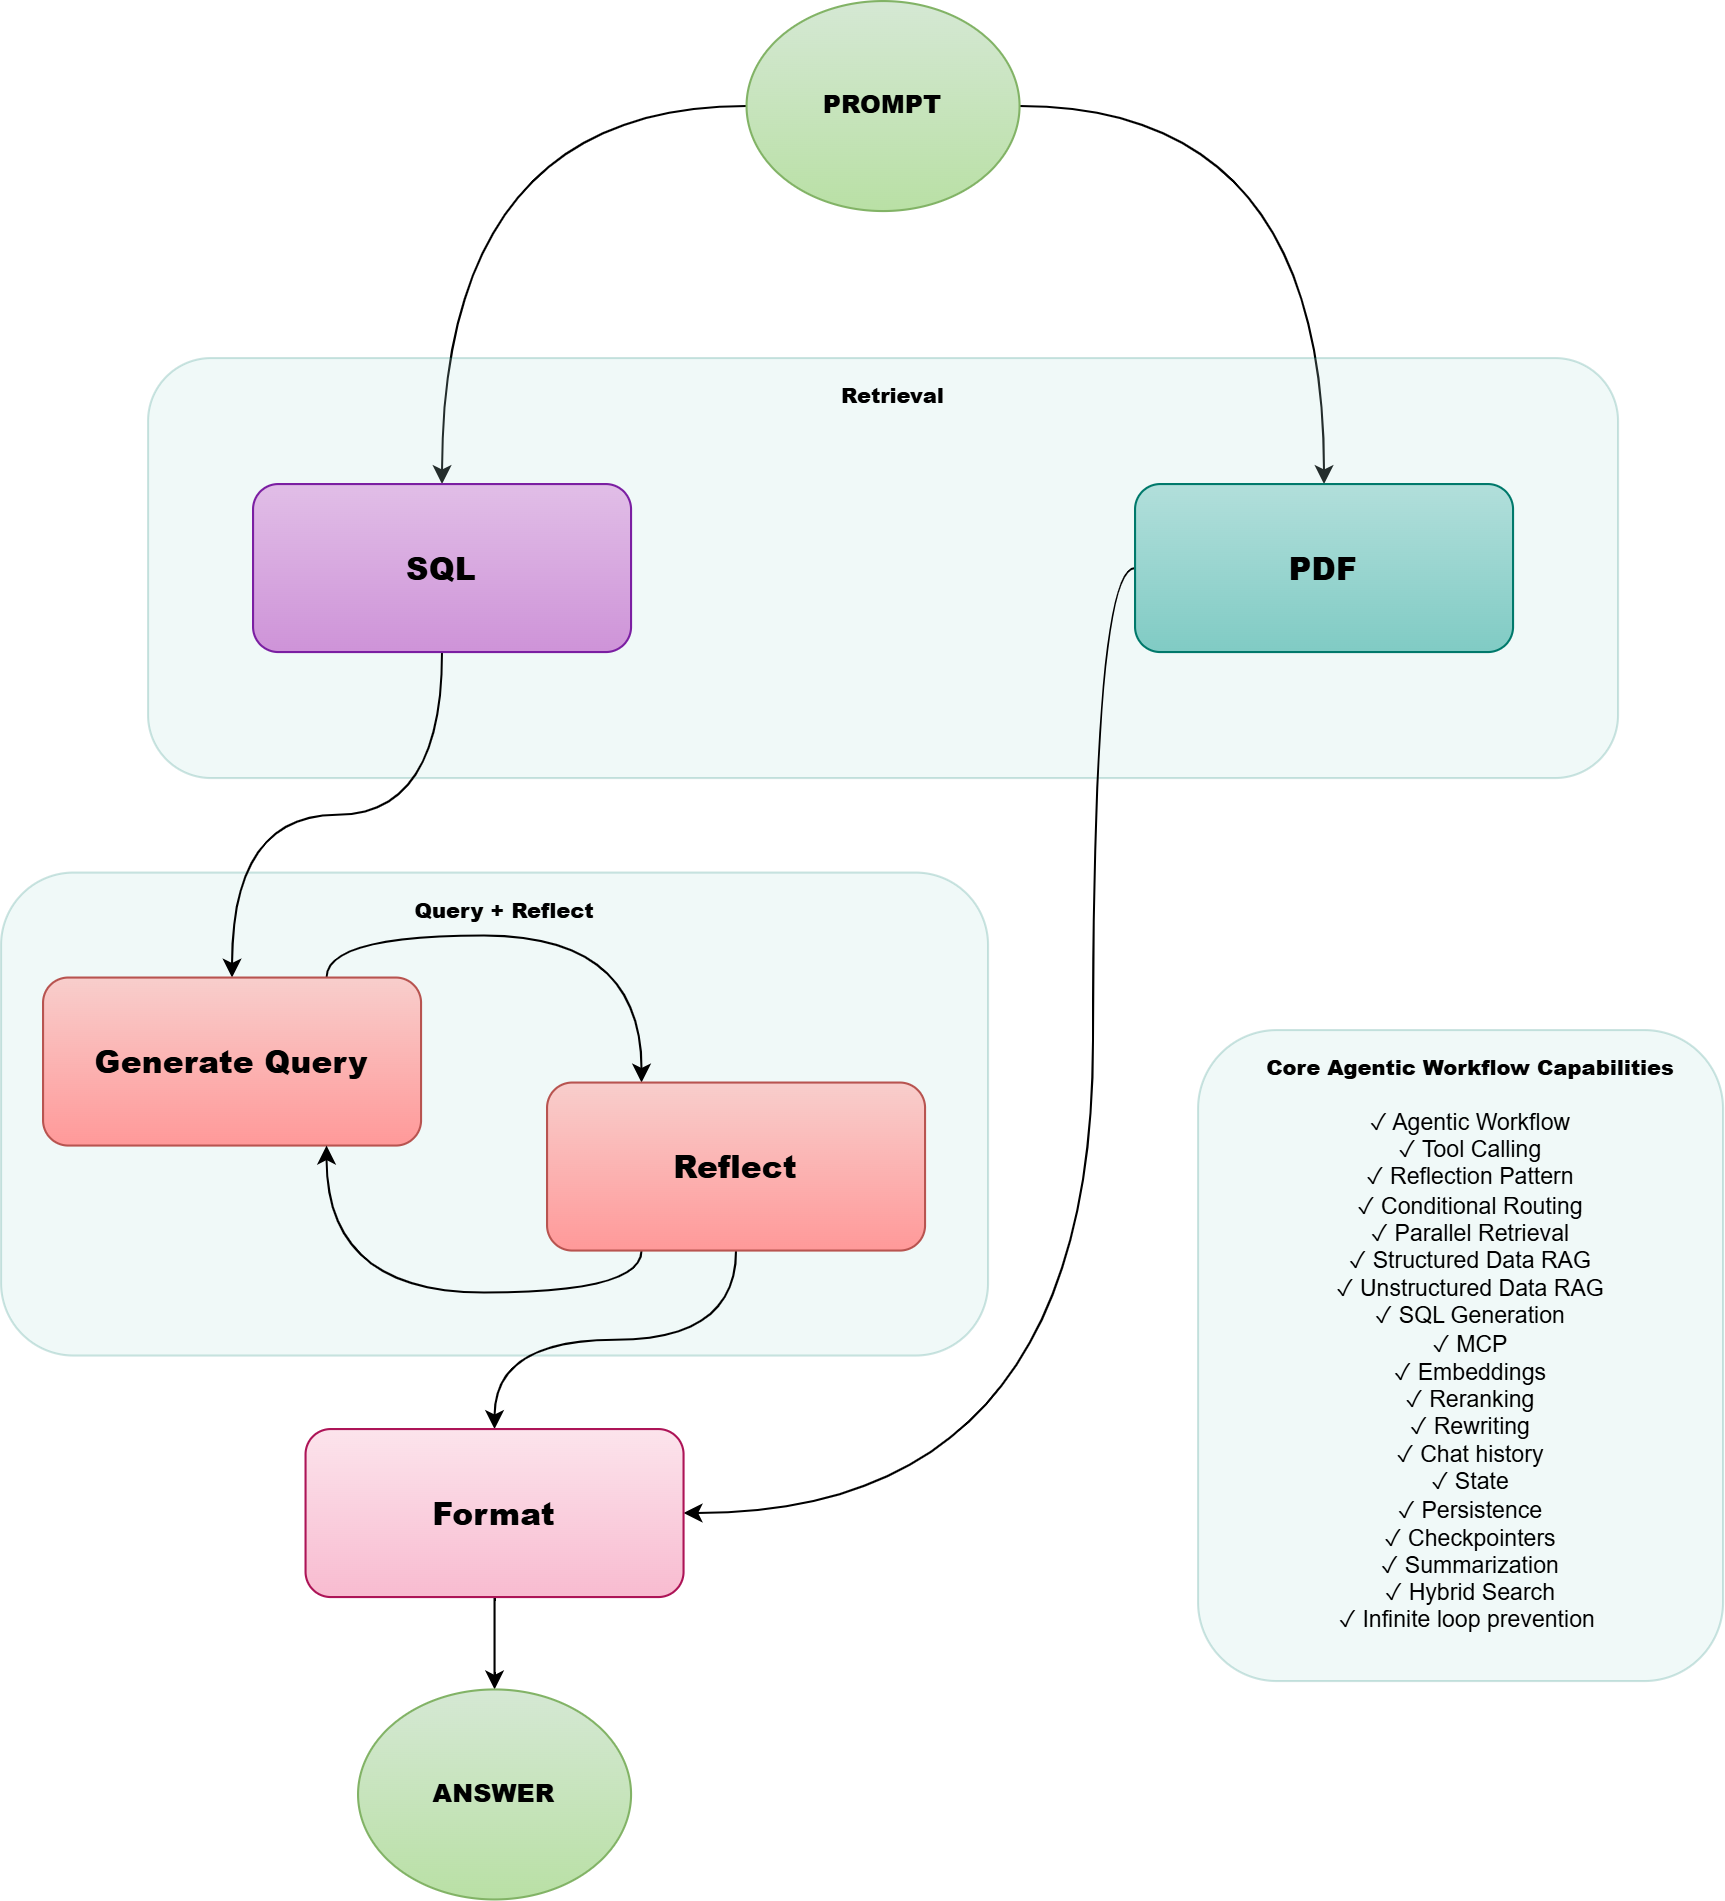

The diagram above was exported from draw.io. Its source (the exported page's mxGraphModel, read from the mxfile embedded in the PNG):
<mxGraphModel dx="1213" dy="795" grid="1" gridSize="10" guides="1" tooltips="1" connect="1" arrows="1" fold="1" page="1" pageScale="1" pageWidth="1000" pageHeight="1200" math="0" shadow="0">
  <root>
    <mxCell id="0" />
    <mxCell id="1" parent="0" />
    <mxCell id="7YheNYXH9NRtwh606Cuw-8" value="&lt;b style=&quot;font-style: normal;&quot;&gt;Query + Reflect&lt;/b&gt;" style="rounded=1;whiteSpace=wrap;html=1;fillColor=#b2dfdb;strokeColor=#00796B;fontSize=10;fontStyle=1;opacity=20;align=center;verticalAlign=top;spacingLeft=10;spacingTop=5;fontFamily=Helvetica;fontColor=default;gradientColor=none;" vertex="1" parent="1">
      <mxGeometry x="80" y="465" width="470" height="230" as="geometry" />
    </mxCell>
    <mxCell id="7YheNYXH9NRtwh606Cuw-6" style="edgeStyle=orthogonalEdgeStyle;shape=connector;curved=1;rounded=0;orthogonalLoop=1;jettySize=auto;html=1;entryX=0.5;entryY=0;entryDx=0;entryDy=0;strokeColor=default;align=center;verticalAlign=middle;fontFamily=Helvetica;fontSize=11;fontColor=default;labelBackgroundColor=default;endArrow=classic;" edge="1" parent="1" source="query_start" target="sql_search">
      <mxGeometry relative="1" as="geometry" />
    </mxCell>
    <mxCell id="7YheNYXH9NRtwh606Cuw-7" style="edgeStyle=orthogonalEdgeStyle;shape=connector;curved=1;rounded=0;orthogonalLoop=1;jettySize=auto;html=1;strokeColor=default;align=center;verticalAlign=middle;fontFamily=Helvetica;fontSize=11;fontColor=default;labelBackgroundColor=default;endArrow=classic;" edge="1" parent="1" source="query_start" target="pdf_search">
      <mxGeometry relative="1" as="geometry" />
    </mxCell>
    <mxCell id="query_start" value="&lt;b&gt;PROMPT&lt;/b&gt;" style="ellipse;whiteSpace=wrap;html=1;fillColor=#d5e8d4;strokeColor=#82b366;fontSize=12;fontStyle=1;rounded=1;align=center;verticalAlign=middle;fontFamily=Helvetica;fontColor=default;gradientColor=#B9E0A5;" parent="1" vertex="1">
      <mxGeometry x="435" y="50" width="130" height="100" as="geometry" />
    </mxCell>
    <mxCell id="parallel_retrieval_bg" value="&lt;b style=&quot;font-style: normal;&quot;&gt;Retrieval&lt;/b&gt;" style="rounded=1;whiteSpace=wrap;html=1;fillColor=#b2dfdb;strokeColor=#00796B;fontSize=10;fontStyle=1;opacity=20;align=center;verticalAlign=top;spacingLeft=10;spacingTop=5;fontFamily=Helvetica;fontColor=default;gradientColor=none;" parent="1" vertex="1">
      <mxGeometry x="150" y="220" width="700" height="200" as="geometry" />
    </mxCell>
    <mxCell id="7YheNYXH9NRtwh606Cuw-3" style="edgeStyle=orthogonalEdgeStyle;shape=connector;curved=1;rounded=0;orthogonalLoop=1;jettySize=auto;html=1;strokeColor=default;align=center;verticalAlign=middle;fontFamily=Helvetica;fontSize=11;fontColor=default;labelBackgroundColor=default;endArrow=classic;" edge="1" parent="1" source="sql_search" target="generate_query">
      <mxGeometry relative="1" as="geometry" />
    </mxCell>
    <mxCell id="sql_search" value="&lt;b&gt;&lt;font&gt;SQL&lt;/font&gt;&lt;/b&gt;" style="rounded=1;whiteSpace=wrap;html=1;fillColor=#e1bee7;strokeColor=#7B1FA2;fontSize=15;fontStyle=1;gradientColor=#CE93D8;align=center;verticalAlign=middle;fontFamily=Helvetica;fontColor=default;" parent="1" vertex="1">
      <mxGeometry x="200" y="280" width="180" height="80" as="geometry" />
    </mxCell>
    <mxCell id="7YheNYXH9NRtwh606Cuw-14" style="edgeStyle=orthogonalEdgeStyle;shape=connector;curved=1;rounded=0;orthogonalLoop=1;jettySize=auto;html=1;entryX=1;entryY=0.5;entryDx=0;entryDy=0;strokeColor=default;align=center;verticalAlign=middle;fontFamily=Helvetica;fontSize=11;fontColor=default;labelBackgroundColor=default;endArrow=classic;exitX=0;exitY=0.5;exitDx=0;exitDy=0;" edge="1" parent="1" source="pdf_search" target="format">
      <mxGeometry relative="1" as="geometry">
        <Array as="points">
          <mxPoint x="600" y="320" />
          <mxPoint x="600" y="770" />
        </Array>
      </mxGeometry>
    </mxCell>
    <mxCell id="pdf_search" value="&lt;b&gt;PDF&lt;/b&gt;" style="rounded=1;whiteSpace=wrap;html=1;fillColor=#b2dfdb;strokeColor=#00796B;fontSize=15;fontStyle=1;gradientColor=#80CBC4;align=center;verticalAlign=middle;fontFamily=Helvetica;fontColor=default;" parent="1" vertex="1">
      <mxGeometry x="620" y="280" width="180" height="80" as="geometry" />
    </mxCell>
    <mxCell id="7YheNYXH9NRtwh606Cuw-1" style="edgeStyle=orthogonalEdgeStyle;rounded=0;orthogonalLoop=1;jettySize=auto;html=1;entryX=0.25;entryY=0;entryDx=0;entryDy=0;exitX=0.75;exitY=0;exitDx=0;exitDy=0;curved=1;" edge="1" parent="1" source="generate_query" target="reflect">
      <mxGeometry relative="1" as="geometry" />
    </mxCell>
    <mxCell id="generate_query" value="&lt;b&gt;Generate Query&lt;/b&gt;" style="rounded=1;whiteSpace=wrap;html=1;fillColor=#f8cecc;strokeColor=#b85450;fontSize=15;fontStyle=1;gradientColor=#FF9999;align=center;verticalAlign=middle;fontFamily=Helvetica;fontColor=default;" parent="1" vertex="1">
      <mxGeometry x="100" y="515" width="180" height="80" as="geometry" />
    </mxCell>
    <mxCell id="7YheNYXH9NRtwh606Cuw-2" style="edgeStyle=orthogonalEdgeStyle;shape=connector;curved=1;rounded=0;orthogonalLoop=1;jettySize=auto;html=1;entryX=0.75;entryY=1;entryDx=0;entryDy=0;strokeColor=default;align=center;verticalAlign=middle;fontFamily=Helvetica;fontSize=11;fontColor=default;labelBackgroundColor=default;endArrow=classic;exitX=0.25;exitY=1;exitDx=0;exitDy=0;" edge="1" parent="1" source="reflect" target="generate_query">
      <mxGeometry relative="1" as="geometry" />
    </mxCell>
    <mxCell id="7YheNYXH9NRtwh606Cuw-16" style="edgeStyle=orthogonalEdgeStyle;shape=connector;curved=1;rounded=0;orthogonalLoop=1;jettySize=auto;html=1;entryX=0.5;entryY=0;entryDx=0;entryDy=0;strokeColor=default;align=center;verticalAlign=middle;fontFamily=Helvetica;fontSize=11;fontColor=default;labelBackgroundColor=default;endArrow=classic;" edge="1" parent="1" source="reflect" target="format">
      <mxGeometry relative="1" as="geometry" />
    </mxCell>
    <mxCell id="reflect" value="&lt;b&gt;Reflect&lt;/b&gt;" style="rounded=1;whiteSpace=wrap;html=1;fillColor=#f8cecc;strokeColor=#b85450;fontSize=15;fontStyle=1;gradientColor=#FF9999;align=center;verticalAlign=middle;fontFamily=Helvetica;fontColor=default;" parent="1" vertex="1">
      <mxGeometry x="340" y="565" width="180" height="80" as="geometry" />
    </mxCell>
    <mxCell id="7YheNYXH9NRtwh606Cuw-11" style="edgeStyle=orthogonalEdgeStyle;shape=connector;curved=1;rounded=0;orthogonalLoop=1;jettySize=auto;html=1;entryX=0.5;entryY=0;entryDx=0;entryDy=0;strokeColor=default;align=center;verticalAlign=middle;fontFamily=Helvetica;fontSize=11;fontColor=default;labelBackgroundColor=default;endArrow=classic;" edge="1" parent="1" source="format" target="answer_end">
      <mxGeometry relative="1" as="geometry" />
    </mxCell>
    <mxCell id="format" value="&lt;b&gt;Format&lt;/b&gt;" style="rounded=1;whiteSpace=wrap;html=1;fillColor=#fce4ec;strokeColor=#AD1457;fontSize=15;fontStyle=1;gradientColor=#F8BBD0;align=center;verticalAlign=middle;fontFamily=Helvetica;fontColor=default;" parent="1" vertex="1">
      <mxGeometry x="225" y="730" width="180" height="80" as="geometry" />
    </mxCell>
    <mxCell id="answer_end" value="&lt;b&gt;ANSWER&lt;/b&gt;" style="ellipse;whiteSpace=wrap;html=1;fillColor=#d5e8d4;strokeColor=#82b366;fontSize=12;fontStyle=1;rounded=1;align=center;verticalAlign=middle;fontFamily=Helvetica;fontColor=default;gradientColor=#B9E0A5;" parent="1" vertex="1">
      <mxGeometry x="250" y="854" width="130" height="100" as="geometry" />
    </mxCell>
    <mxCell id="7YheNYXH9NRtwh606Cuw-17" value="&lt;b style=&quot;font-style: normal;&quot;&gt;Core Agentic Workflow Capabilities&lt;/b&gt;&lt;div&gt;&lt;b style=&quot;font-style: normal;&quot;&gt;&lt;br&gt;&lt;/b&gt;&lt;/div&gt;&lt;div&gt;&lt;span style=&quot;font-size: 11px; font-weight: 400; text-align: left;&quot;&gt;✓ Agentic Workflow&lt;/span&gt;&lt;/div&gt;&lt;div&gt;&lt;span style=&quot;font-size: 11px; font-weight: 400; text-align: left;&quot;&gt;✓ Tool Calling&lt;/span&gt;&lt;span style=&quot;font-size: 11px; font-weight: 400; text-align: left;&quot;&gt;&lt;/span&gt;&lt;/div&gt;&lt;div&gt;&lt;span style=&quot;font-size: 11px; font-weight: 400; text-align: left;&quot;&gt;✓ Reflection Pattern&lt;/span&gt;&lt;span style=&quot;font-size: 11px; font-weight: 400; text-align: left;&quot;&gt;&lt;/span&gt;&lt;/div&gt;&lt;div&gt;&lt;span style=&quot;font-size: 11px; font-weight: 400; text-align: left;&quot;&gt;✓ Conditional Routing&lt;/span&gt;&lt;span style=&quot;font-size: 11px; font-weight: 400; text-align: left;&quot;&gt;&lt;/span&gt;&lt;/div&gt;&lt;div&gt;&lt;span style=&quot;font-size: 11px; font-weight: 400; text-align: left;&quot;&gt;✓ Parallel Retrieval&lt;/span&gt;&lt;span style=&quot;font-size: 11px; font-weight: 400; text-align: left;&quot;&gt;&lt;/span&gt;&lt;/div&gt;&lt;div&gt;&lt;div&gt;&lt;span style=&quot;font-size: 11px; font-weight: 400; text-align: left;&quot;&gt;✓ Structured Data RAG&lt;/span&gt;&lt;/div&gt;&lt;div&gt;&lt;span style=&quot;font-size: 11px; font-weight: 400; text-align: left; background-color: transparent; color: light-dark(rgb(0, 0, 0), rgb(255, 255, 255));&quot;&gt;✓&lt;/span&gt;&lt;span style=&quot;font-size: 11px; font-weight: 400; text-align: left; background-color: transparent; color: light-dark(rgb(0, 0, 0), rgb(255, 255, 255));&quot;&gt;&amp;nbsp;&lt;/span&gt;&lt;span style=&quot;font-size: 11px; font-weight: 400; text-align: left;&quot;&gt;Unstructured Data RAG&lt;/span&gt;&lt;/div&gt;&lt;div&gt;&lt;span style=&quot;font-size: 11px; font-weight: 400; text-align: left;&quot;&gt;✓ SQL Generation&lt;/span&gt;&lt;span style=&quot;font-size: 11px; font-weight: 400; text-align: left;&quot;&gt;&lt;/span&gt;&lt;/div&gt;&lt;div&gt;&lt;span style=&quot;font-size: 11px; font-weight: 400; text-align: left;&quot;&gt;✓ MCP&lt;/span&gt;&lt;span style=&quot;font-size: 11px; font-weight: 400; text-align: left;&quot;&gt;&lt;/span&gt;&lt;/div&gt;&lt;div&gt;&lt;span style=&quot;font-size: 11px; font-weight: 400; text-align: left;&quot;&gt;✓ Embeddings&lt;/span&gt;&lt;span style=&quot;font-size: 11px; font-weight: 400; text-align: left;&quot;&gt;&lt;/span&gt;&lt;/div&gt;&lt;div&gt;&lt;span style=&quot;font-size: 11px; font-weight: 400; text-align: left;&quot;&gt;✓ Reranking&lt;/span&gt;&lt;/div&gt;&lt;/div&gt;&lt;div&gt;&lt;div&gt;&lt;span style=&quot;font-size: 11px; font-weight: 400; text-align: left;&quot;&gt;✓ Rewriting&lt;/span&gt;&lt;/div&gt;&lt;div&gt;&lt;span style=&quot;font-size: 11px; font-weight: 400; text-align: left;&quot;&gt;✓ Chat history&lt;/span&gt;&lt;span style=&quot;font-size: 11px; font-weight: 400; text-align: left;&quot;&gt;&lt;/span&gt;&lt;/div&gt;&lt;div&gt;&lt;span style=&quot;font-size: 11px; font-weight: 400; text-align: left;&quot;&gt;✓ State&lt;/span&gt;&lt;span style=&quot;font-size: 11px; font-weight: 400; text-align: left;&quot;&gt;&lt;/span&gt;&lt;/div&gt;&lt;div&gt;&lt;span style=&quot;font-size: 11px; font-weight: 400; text-align: left;&quot;&gt;✓ Persistence&lt;/span&gt;&lt;span style=&quot;font-size: 11px; font-weight: 400; text-align: left;&quot;&gt;&lt;/span&gt;&lt;/div&gt;&lt;div&gt;&lt;span style=&quot;font-size: 11px; font-weight: 400; text-align: left;&quot;&gt;✓ Checkpointers&lt;/span&gt;&lt;/div&gt;&lt;/div&gt;&lt;div&gt;&lt;div&gt;&lt;span style=&quot;font-size: 11px; font-weight: 400; text-align: left;&quot;&gt;✓ Summarization&lt;/span&gt;&lt;/div&gt;&lt;div&gt;&lt;span style=&quot;font-size: 11px; font-weight: 400; text-align: left;&quot;&gt;✓ Hybrid Search&lt;/span&gt;&lt;span style=&quot;font-size: 11px; font-weight: 400; text-align: left;&quot;&gt;&lt;/span&gt;&lt;/div&gt;&lt;div&gt;&lt;span style=&quot;font-size: 11px; font-weight: 400; text-align: left;&quot;&gt;✓ Infinite loop prevention&lt;/span&gt;&lt;span style=&quot;background-color: transparent; color: light-dark(rgb(0, 0, 0), rgb(255, 255, 255)); font-size: 11px; font-weight: 400; text-align: left;&quot;&gt;&amp;nbsp;&lt;/span&gt;&lt;/div&gt;&lt;/div&gt;" style="rounded=1;whiteSpace=wrap;html=1;fillColor=#b2dfdb;strokeColor=#00796B;fontSize=10;fontStyle=1;opacity=20;align=center;verticalAlign=top;spacingLeft=10;spacingTop=5;fontFamily=Helvetica;fontColor=default;gradientColor=none;" vertex="1" parent="1">
      <mxGeometry x="650" y="540" width="250" height="310" as="geometry" />
    </mxCell>
  </root>
</mxGraphModel>